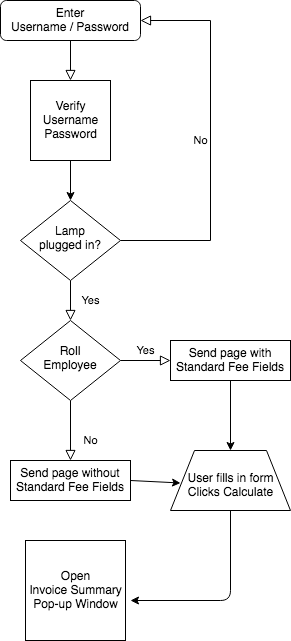

The diagram above was exported from draw.io. Its source (the exported page's mxGraphModel, read from the mxfile embedded in the PNG):
<mxGraphModel dx="466" dy="786" grid="1" gridSize="10" guides="1" tooltips="1" connect="1" arrows="1" fold="1" page="1" pageScale="1" pageWidth="827" pageHeight="1169" math="0" shadow="0">
  <root>
    <mxCell id="WIyWlLk6GJQsqaUBKTNV-0" />
    <mxCell id="WIyWlLk6GJQsqaUBKTNV-1" parent="WIyWlLk6GJQsqaUBKTNV-0" />
    <mxCell id="WIyWlLk6GJQsqaUBKTNV-2" value="" style="rounded=0;html=1;jettySize=auto;orthogonalLoop=1;fontSize=11;endArrow=block;endFill=0;endSize=8;strokeWidth=1;shadow=0;labelBackgroundColor=none;edgeStyle=orthogonalEdgeStyle;entryX=0.5;entryY=0;entryDx=0;entryDy=0;" parent="WIyWlLk6GJQsqaUBKTNV-1" source="WIyWlLk6GJQsqaUBKTNV-3" target="z-h0wuEvZDIKn7ZLypbC-0" edge="1">
      <mxGeometry relative="1" as="geometry">
        <mxPoint x="380" y="160" as="targetPoint" />
      </mxGeometry>
    </mxCell>
    <mxCell id="WIyWlLk6GJQsqaUBKTNV-3" value="&lt;div&gt;Enter&lt;/div&gt;&lt;div&gt;Username / Password&lt;br&gt;&lt;/div&gt;" style="rounded=1;whiteSpace=wrap;html=1;fontSize=12;glass=0;strokeWidth=1;shadow=0;" parent="WIyWlLk6GJQsqaUBKTNV-1" vertex="1">
      <mxGeometry x="150" y="80" width="140" height="40" as="geometry" />
    </mxCell>
    <mxCell id="WIyWlLk6GJQsqaUBKTNV-4" value="Yes" style="rounded=0;html=1;jettySize=auto;orthogonalLoop=1;fontSize=11;endArrow=block;endFill=0;endSize=8;strokeWidth=1;shadow=0;labelBackgroundColor=none;edgeStyle=orthogonalEdgeStyle;" parent="WIyWlLk6GJQsqaUBKTNV-1" source="WIyWlLk6GJQsqaUBKTNV-6" target="WIyWlLk6GJQsqaUBKTNV-10" edge="1">
      <mxGeometry y="20" relative="1" as="geometry">
        <mxPoint as="offset" />
      </mxGeometry>
    </mxCell>
    <mxCell id="WIyWlLk6GJQsqaUBKTNV-5" value="No" style="edgeStyle=orthogonalEdgeStyle;rounded=0;html=1;jettySize=auto;orthogonalLoop=1;fontSize=11;endArrow=block;endFill=0;endSize=8;strokeWidth=1;shadow=0;labelBackgroundColor=none;entryX=1;entryY=0.5;entryDx=0;entryDy=0;" parent="WIyWlLk6GJQsqaUBKTNV-1" source="WIyWlLk6GJQsqaUBKTNV-6" target="WIyWlLk6GJQsqaUBKTNV-3" edge="1">
      <mxGeometry y="10" relative="1" as="geometry">
        <mxPoint as="offset" />
        <mxPoint x="320" y="320" as="targetPoint" />
        <Array as="points">
          <mxPoint x="360" y="320" />
          <mxPoint x="360" y="100" />
        </Array>
      </mxGeometry>
    </mxCell>
    <mxCell id="WIyWlLk6GJQsqaUBKTNV-6" value="Lamp&lt;br&gt;plugged in?" style="rhombus;whiteSpace=wrap;html=1;shadow=0;fontFamily=Helvetica;fontSize=12;align=center;strokeWidth=1;spacing=6;spacingTop=-4;" parent="WIyWlLk6GJQsqaUBKTNV-1" vertex="1">
      <mxGeometry x="170" y="280" width="100" height="80" as="geometry" />
    </mxCell>
    <mxCell id="WIyWlLk6GJQsqaUBKTNV-8" value="No" style="rounded=0;html=1;jettySize=auto;orthogonalLoop=1;fontSize=11;endArrow=block;endFill=0;endSize=8;strokeWidth=1;shadow=0;labelBackgroundColor=none;edgeStyle=orthogonalEdgeStyle;" parent="WIyWlLk6GJQsqaUBKTNV-1" source="WIyWlLk6GJQsqaUBKTNV-10" target="WIyWlLk6GJQsqaUBKTNV-11" edge="1">
      <mxGeometry x="0.3333" y="20" relative="1" as="geometry">
        <mxPoint as="offset" />
      </mxGeometry>
    </mxCell>
    <mxCell id="WIyWlLk6GJQsqaUBKTNV-9" value="Yes" style="edgeStyle=orthogonalEdgeStyle;rounded=0;html=1;jettySize=auto;orthogonalLoop=1;fontSize=11;endArrow=block;endFill=0;endSize=8;strokeWidth=1;shadow=0;labelBackgroundColor=none;" parent="WIyWlLk6GJQsqaUBKTNV-1" source="WIyWlLk6GJQsqaUBKTNV-10" target="WIyWlLk6GJQsqaUBKTNV-12" edge="1">
      <mxGeometry y="10" relative="1" as="geometry">
        <mxPoint as="offset" />
      </mxGeometry>
    </mxCell>
    <mxCell id="WIyWlLk6GJQsqaUBKTNV-10" value="&lt;div&gt;Roll&lt;/div&gt;&lt;div&gt;Employee&lt;br&gt;&lt;/div&gt;" style="rhombus;whiteSpace=wrap;html=1;shadow=0;fontFamily=Helvetica;fontSize=12;align=center;strokeWidth=1;spacing=6;spacingTop=-4;" parent="WIyWlLk6GJQsqaUBKTNV-1" vertex="1">
      <mxGeometry x="170" y="400" width="100" height="80" as="geometry" />
    </mxCell>
    <mxCell id="WIyWlLk6GJQsqaUBKTNV-11" value="&lt;div&gt;Send page without&lt;/div&gt;&lt;div&gt;Standard Fee Fields&lt;br&gt;&lt;/div&gt;" style="rounded=0;whiteSpace=wrap;html=1;fontSize=12;glass=0;strokeWidth=1;shadow=0;" parent="WIyWlLk6GJQsqaUBKTNV-1" vertex="1">
      <mxGeometry x="160" y="540" width="120" height="40" as="geometry" />
    </mxCell>
    <mxCell id="WIyWlLk6GJQsqaUBKTNV-12" value="&lt;div&gt;Send page with&lt;/div&gt;&lt;div&gt;Standard Fee Fields&lt;br&gt;&lt;/div&gt;" style="rounded=0;whiteSpace=wrap;html=1;fontSize=12;glass=0;strokeWidth=1;shadow=0;" parent="WIyWlLk6GJQsqaUBKTNV-1" vertex="1">
      <mxGeometry x="320" y="420" width="120" height="40" as="geometry" />
    </mxCell>
    <mxCell id="z-h0wuEvZDIKn7ZLypbC-2" value="" style="group" vertex="1" connectable="0" parent="WIyWlLk6GJQsqaUBKTNV-1">
      <mxGeometry x="180" y="160" width="80" height="80" as="geometry" />
    </mxCell>
    <mxCell id="z-h0wuEvZDIKn7ZLypbC-0" value="" style="whiteSpace=wrap;html=1;aspect=fixed;" vertex="1" parent="z-h0wuEvZDIKn7ZLypbC-2">
      <mxGeometry width="80" height="80" as="geometry" />
    </mxCell>
    <mxCell id="z-h0wuEvZDIKn7ZLypbC-1" value="&lt;div&gt;Verify&lt;/div&gt;&lt;div&gt;Username&lt;/div&gt;&lt;div&gt;Password&lt;/div&gt;" style="text;html=1;resizable=0;autosize=1;align=center;verticalAlign=middle;points=[];fillColor=none;strokeColor=none;rounded=0;" vertex="1" parent="z-h0wuEvZDIKn7ZLypbC-2">
      <mxGeometry x="5" y="15" width="70" height="50" as="geometry" />
    </mxCell>
    <mxCell id="z-h0wuEvZDIKn7ZLypbC-3" value="" style="endArrow=classic;html=1;exitX=0.5;exitY=1;exitDx=0;exitDy=0;" edge="1" parent="WIyWlLk6GJQsqaUBKTNV-1" source="z-h0wuEvZDIKn7ZLypbC-0" target="WIyWlLk6GJQsqaUBKTNV-6">
      <mxGeometry width="50" height="50" relative="1" as="geometry">
        <mxPoint x="150" y="650" as="sourcePoint" />
        <mxPoint x="200" y="600" as="targetPoint" />
      </mxGeometry>
    </mxCell>
    <mxCell id="z-h0wuEvZDIKn7ZLypbC-7" value="" style="group" vertex="1" connectable="0" parent="WIyWlLk6GJQsqaUBKTNV-1">
      <mxGeometry x="320" y="530" width="120" height="60" as="geometry" />
    </mxCell>
    <mxCell id="z-h0wuEvZDIKn7ZLypbC-4" value="" style="shape=trapezoid;perimeter=trapezoidPerimeter;whiteSpace=wrap;html=1;rounded=0;" vertex="1" parent="z-h0wuEvZDIKn7ZLypbC-7">
      <mxGeometry width="120" height="60" as="geometry" />
    </mxCell>
    <mxCell id="z-h0wuEvZDIKn7ZLypbC-5" value="&lt;div&gt;User fills in form&lt;/div&gt;&lt;div&gt;Clicks Calculate&lt;br&gt;&lt;/div&gt;" style="text;html=1;resizable=0;autosize=1;align=center;verticalAlign=middle;points=[];fillColor=none;strokeColor=none;rounded=0;" vertex="1" parent="z-h0wuEvZDIKn7ZLypbC-7">
      <mxGeometry x="10" y="20" width="100" height="30" as="geometry" />
    </mxCell>
    <mxCell id="z-h0wuEvZDIKn7ZLypbC-8" value="" style="endArrow=classic;html=1;exitX=0.5;exitY=1;exitDx=0;exitDy=0;entryX=0.5;entryY=0;entryDx=0;entryDy=0;" edge="1" parent="WIyWlLk6GJQsqaUBKTNV-1" source="WIyWlLk6GJQsqaUBKTNV-12" target="z-h0wuEvZDIKn7ZLypbC-4">
      <mxGeometry width="50" height="50" relative="1" as="geometry">
        <mxPoint x="150" y="650" as="sourcePoint" />
        <mxPoint x="200" y="600" as="targetPoint" />
      </mxGeometry>
    </mxCell>
    <mxCell id="z-h0wuEvZDIKn7ZLypbC-9" value="" style="endArrow=classic;html=1;exitX=1;exitY=0.5;exitDx=0;exitDy=0;" edge="1" parent="WIyWlLk6GJQsqaUBKTNV-1" source="WIyWlLk6GJQsqaUBKTNV-11" target="z-h0wuEvZDIKn7ZLypbC-5">
      <mxGeometry width="50" height="50" relative="1" as="geometry">
        <mxPoint x="150" y="650" as="sourcePoint" />
        <mxPoint x="310" y="540" as="targetPoint" />
      </mxGeometry>
    </mxCell>
    <mxCell id="z-h0wuEvZDIKn7ZLypbC-13" value="" style="group" vertex="1" connectable="0" parent="WIyWlLk6GJQsqaUBKTNV-1">
      <mxGeometry x="170" y="620" width="110" height="100" as="geometry" />
    </mxCell>
    <mxCell id="z-h0wuEvZDIKn7ZLypbC-11" value="" style="whiteSpace=wrap;html=1;aspect=fixed;rounded=0;" vertex="1" parent="z-h0wuEvZDIKn7ZLypbC-13">
      <mxGeometry x="5" width="100" height="100" as="geometry" />
    </mxCell>
    <mxCell id="z-h0wuEvZDIKn7ZLypbC-12" value="&lt;div&gt;Open&lt;/div&gt;&lt;div&gt;Invoice Summary&lt;/div&gt;&lt;div&gt;Pop-up Window&lt;/div&gt;" style="text;html=1;align=center;verticalAlign=middle;resizable=0;points=[];autosize=1;" vertex="1" parent="z-h0wuEvZDIKn7ZLypbC-13">
      <mxGeometry y="25" width="110" height="50" as="geometry" />
    </mxCell>
    <mxCell id="z-h0wuEvZDIKn7ZLypbC-14" value="" style="endArrow=classic;html=1;exitX=0.5;exitY=1;exitDx=0;exitDy=0;" edge="1" parent="WIyWlLk6GJQsqaUBKTNV-1" source="z-h0wuEvZDIKn7ZLypbC-4">
      <mxGeometry width="50" height="50" relative="1" as="geometry">
        <mxPoint x="150" y="790" as="sourcePoint" />
        <mxPoint x="280" y="680" as="targetPoint" />
        <Array as="points">
          <mxPoint x="380" y="680" />
        </Array>
      </mxGeometry>
    </mxCell>
  </root>
</mxGraphModel>